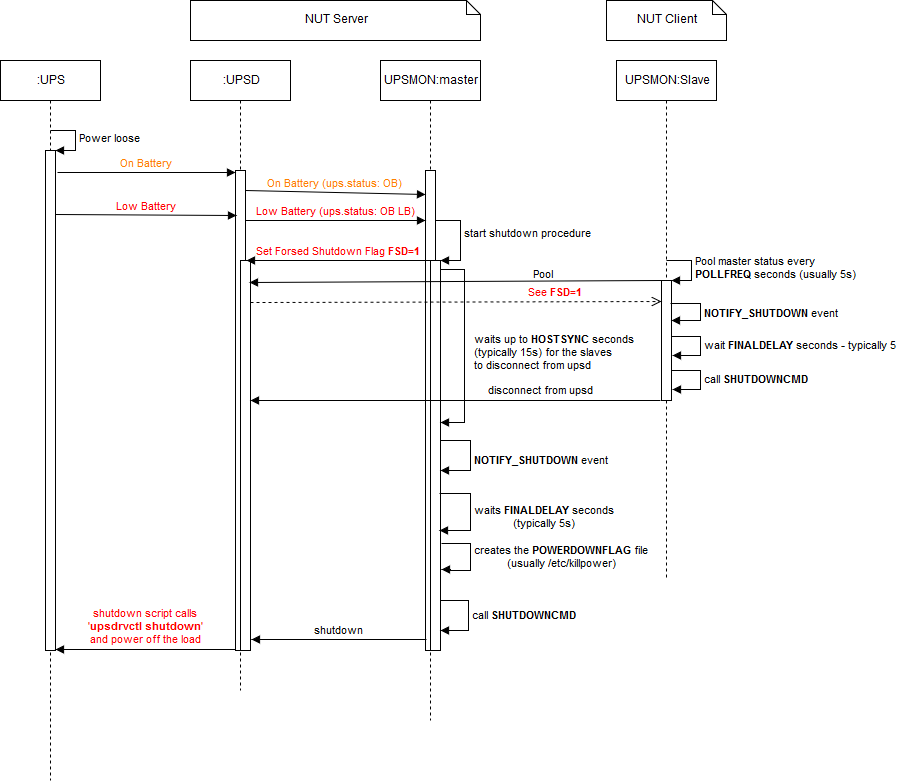

The diagram above was exported from draw.io. Its source (the exported page's mxGraphModel, read from the mxfile embedded in the PNG):
<mxGraphModel dx="1394" dy="745" grid="1" gridSize="10" guides="1" tooltips="1" connect="1" arrows="1" fold="1" page="1" pageScale="1" pageWidth="1100" pageHeight="850" background="#ffffff" math="0" shadow="0">
  <root>
    <mxCell id="0" />
    <mxCell id="1" parent="0" />
    <mxCell id="WTpWwaRwXUbTRwRtyqy8-2" value=":UPS" style="shape=umlLifeline;perimeter=lifelinePerimeter;whiteSpace=wrap;html=1;container=1;collapsible=0;recursiveResize=0;outlineConnect=0;" vertex="1" parent="1">
      <mxGeometry x="90" y="80" width="100" height="720" as="geometry" />
    </mxCell>
    <mxCell id="WTpWwaRwXUbTRwRtyqy8-8" value="" style="html=1;points=[];perimeter=orthogonalPerimeter;" vertex="1" parent="WTpWwaRwXUbTRwRtyqy8-2">
      <mxGeometry x="45" y="90" width="10" height="500" as="geometry" />
    </mxCell>
    <mxCell id="WTpWwaRwXUbTRwRtyqy8-9" value="Power loose" style="edgeStyle=orthogonalEdgeStyle;html=1;align=left;spacingLeft=2;endArrow=block;rounded=0;entryX=1;entryY=0;" edge="1" target="WTpWwaRwXUbTRwRtyqy8-8" parent="WTpWwaRwXUbTRwRtyqy8-2">
      <mxGeometry relative="1" as="geometry">
        <mxPoint x="50" y="70" as="sourcePoint" />
        <Array as="points">
          <mxPoint x="75" y="70" />
        </Array>
      </mxGeometry>
    </mxCell>
    <mxCell id="WTpWwaRwXUbTRwRtyqy8-3" value=":UPSD" style="shape=umlLifeline;perimeter=lifelinePerimeter;whiteSpace=wrap;html=1;container=1;collapsible=0;recursiveResize=0;outlineConnect=0;" vertex="1" parent="1">
      <mxGeometry x="280" y="80" width="100" height="630" as="geometry" />
    </mxCell>
    <mxCell id="WTpWwaRwXUbTRwRtyqy8-10" value="" style="html=1;points=[];perimeter=orthogonalPerimeter;" vertex="1" parent="WTpWwaRwXUbTRwRtyqy8-3">
      <mxGeometry x="45" y="110" width="10" height="480" as="geometry" />
    </mxCell>
    <mxCell id="WTpWwaRwXUbTRwRtyqy8-36" value="" style="html=1;points=[];perimeter=orthogonalPerimeter;fontColor=#000000;" vertex="1" parent="WTpWwaRwXUbTRwRtyqy8-3">
      <mxGeometry x="50" y="200" width="10" height="390" as="geometry" />
    </mxCell>
    <mxCell id="WTpWwaRwXUbTRwRtyqy8-12" value="UPSMON:master" style="shape=umlLifeline;perimeter=lifelinePerimeter;whiteSpace=wrap;html=1;container=1;collapsible=0;recursiveResize=0;outlineConnect=0;" vertex="1" parent="1">
      <mxGeometry x="470" y="80" width="100" height="660" as="geometry" />
    </mxCell>
    <mxCell id="WTpWwaRwXUbTRwRtyqy8-15" value="" style="html=1;points=[];perimeter=orthogonalPerimeter;" vertex="1" parent="WTpWwaRwXUbTRwRtyqy8-12">
      <mxGeometry x="45" y="110" width="10" height="480" as="geometry" />
    </mxCell>
    <mxCell id="WTpWwaRwXUbTRwRtyqy8-25" value="" style="html=1;points=[];perimeter=orthogonalPerimeter;" vertex="1" parent="WTpWwaRwXUbTRwRtyqy8-12">
      <mxGeometry x="50" y="200" width="10" height="390" as="geometry" />
    </mxCell>
    <mxCell id="WTpWwaRwXUbTRwRtyqy8-26" value="start shutdown procedure" style="edgeStyle=orthogonalEdgeStyle;html=1;align=left;spacingLeft=2;endArrow=block;rounded=0;entryX=1;entryY=0;" edge="1" target="WTpWwaRwXUbTRwRtyqy8-25" parent="WTpWwaRwXUbTRwRtyqy8-12">
      <mxGeometry relative="1" as="geometry">
        <mxPoint x="55" y="150" as="sourcePoint" />
        <Array as="points">
          <mxPoint x="55" y="160" />
          <mxPoint x="80" y="160" />
          <mxPoint x="80" y="200" />
        </Array>
      </mxGeometry>
    </mxCell>
    <mxCell id="WTpWwaRwXUbTRwRtyqy8-48" value="waits up to &lt;b&gt;HOSTSYNC&lt;/b&gt; seconds &lt;br&gt;(typically 15s) for the slaves &lt;br&gt;to disconnect from upsd" style="edgeStyle=orthogonalEdgeStyle;html=1;align=left;spacingLeft=2;endArrow=block;rounded=0;fontColor=#000000;entryX=1.043;entryY=0.415;entryDx=0;entryDy=0;entryPerimeter=0;" edge="1" parent="WTpWwaRwXUbTRwRtyqy8-12" target="WTpWwaRwXUbTRwRtyqy8-25">
      <mxGeometry x="0.0769" y="6" relative="1" as="geometry">
        <mxPoint x="60" y="209" as="sourcePoint" />
        <Array as="points">
          <mxPoint x="84" y="209" />
          <mxPoint x="84" y="362" />
        </Array>
        <mxPoint x="60" y="290" as="targetPoint" />
        <mxPoint as="offset" />
      </mxGeometry>
    </mxCell>
    <mxCell id="WTpWwaRwXUbTRwRtyqy8-50" value="&lt;b&gt;NOTIFY_SHUTDOWN&lt;/b&gt; event" style="edgeStyle=orthogonalEdgeStyle;html=1;align=left;spacingLeft=2;endArrow=block;rounded=0;fontColor=#000000;" edge="1" parent="WTpWwaRwXUbTRwRtyqy8-12">
      <mxGeometry x="0.1046" relative="1" as="geometry">
        <mxPoint x="60" y="380" as="sourcePoint" />
        <Array as="points">
          <mxPoint x="60" y="380" />
          <mxPoint x="90" y="380" />
          <mxPoint x="90" y="410" />
        </Array>
        <mxPoint x="60" y="410" as="targetPoint" />
        <mxPoint as="offset" />
      </mxGeometry>
    </mxCell>
    <mxCell id="WTpWwaRwXUbTRwRtyqy8-51" value="waits &lt;b&gt;FINALDELAY&lt;/b&gt; seconds&lt;br&gt;&lt;div align=&quot;center&quot;&gt;(typically 5s)&lt;/div&gt;" style="edgeStyle=orthogonalEdgeStyle;html=1;align=left;spacingLeft=2;endArrow=block;rounded=0;fontColor=#000000;" edge="1" parent="WTpWwaRwXUbTRwRtyqy8-12">
      <mxGeometry x="0.1046" relative="1" as="geometry">
        <mxPoint x="59" y="433" as="sourcePoint" />
        <Array as="points">
          <mxPoint x="90" y="433" />
          <mxPoint x="90" y="470" />
        </Array>
        <mxPoint x="59" y="470" as="targetPoint" />
        <mxPoint as="offset" />
      </mxGeometry>
    </mxCell>
    <mxCell id="WTpWwaRwXUbTRwRtyqy8-53" value="creates the &lt;b&gt;POWERDOWNFLAG&lt;/b&gt; file &lt;br&gt;&lt;div align=&quot;center&quot;&gt;(usually /etc/killpower)&lt;/div&gt;" style="edgeStyle=orthogonalEdgeStyle;html=1;align=left;spacingLeft=2;endArrow=block;rounded=0;fontColor=#000000;exitX=1.1;exitY=0.726;exitDx=0;exitDy=0;exitPerimeter=0;entryX=1.055;entryY=0.793;entryDx=0;entryDy=0;entryPerimeter=0;" edge="1" target="WTpWwaRwXUbTRwRtyqy8-25" parent="WTpWwaRwXUbTRwRtyqy8-12" source="WTpWwaRwXUbTRwRtyqy8-25">
      <mxGeometry relative="1" as="geometry">
        <mxPoint x="165" y="530" as="sourcePoint" />
        <Array as="points">
          <mxPoint x="90" y="483" />
          <mxPoint x="90" y="510" />
          <mxPoint x="70" y="509" />
        </Array>
        <mxPoint x="61" y="514" as="targetPoint" />
      </mxGeometry>
    </mxCell>
    <mxCell id="WTpWwaRwXUbTRwRtyqy8-13" value="UPSMON:Slave" style="shape=umlLifeline;perimeter=lifelinePerimeter;whiteSpace=wrap;html=1;container=1;collapsible=0;recursiveResize=0;outlineConnect=0;" vertex="1" parent="1">
      <mxGeometry x="706" y="80" width="100" height="520" as="geometry" />
    </mxCell>
    <mxCell id="WTpWwaRwXUbTRwRtyqy8-40" value="" style="html=1;points=[];perimeter=orthogonalPerimeter;fontColor=#000000;" vertex="1" parent="WTpWwaRwXUbTRwRtyqy8-13">
      <mxGeometry x="45" y="220" width="10" height="120" as="geometry" />
    </mxCell>
    <mxCell id="WTpWwaRwXUbTRwRtyqy8-41" value="Pool master status every &lt;b&gt;&lt;br&gt;POLLFREQ&lt;/b&gt; seconds (usually 5s)" style="edgeStyle=orthogonalEdgeStyle;html=1;align=left;spacingLeft=2;endArrow=block;rounded=0;entryX=1;entryY=0;fontColor=#000000;" edge="1" target="WTpWwaRwXUbTRwRtyqy8-40" parent="WTpWwaRwXUbTRwRtyqy8-13">
      <mxGeometry relative="1" as="geometry">
        <mxPoint x="50" y="200" as="sourcePoint" />
        <Array as="points">
          <mxPoint x="75" y="200" />
        </Array>
      </mxGeometry>
    </mxCell>
    <mxCell id="WTpWwaRwXUbTRwRtyqy8-45" value="&lt;b&gt;NOTIFY_SHUTDOWN&lt;/b&gt; event" style="edgeStyle=orthogonalEdgeStyle;html=1;align=left;spacingLeft=2;endArrow=block;rounded=0;fontColor=#000000;exitX=0.914;exitY=0.188;exitDx=0;exitDy=0;exitPerimeter=0;" edge="1" parent="WTpWwaRwXUbTRwRtyqy8-13" source="WTpWwaRwXUbTRwRtyqy8-40">
      <mxGeometry x="0.0423" relative="1" as="geometry">
        <mxPoint x="9" y="245" as="sourcePoint" />
        <Array as="points">
          <mxPoint x="84" y="243" />
          <mxPoint x="84" y="260" />
        </Array>
        <mxPoint x="55" y="260" as="targetPoint" />
        <mxPoint as="offset" />
      </mxGeometry>
    </mxCell>
    <mxCell id="WTpWwaRwXUbTRwRtyqy8-14" value="NUT Server" style="shape=note;whiteSpace=wrap;html=1;size=14;verticalAlign=middle;align=center;spacingTop=0;" vertex="1" parent="1">
      <mxGeometry x="280" y="20" width="290" height="40" as="geometry" />
    </mxCell>
    <mxCell id="WTpWwaRwXUbTRwRtyqy8-28" value="On Battery" style="html=1;verticalAlign=bottom;endArrow=block;fontColor=#FF8000;entryX=-0.048;entryY=0.004;entryDx=0;entryDy=0;entryPerimeter=0;" edge="1" parent="1" target="WTpWwaRwXUbTRwRtyqy8-10">
      <mxGeometry width="80" relative="1" as="geometry">
        <mxPoint x="147" y="192" as="sourcePoint" />
        <mxPoint x="225" y="200" as="targetPoint" />
      </mxGeometry>
    </mxCell>
    <mxCell id="WTpWwaRwXUbTRwRtyqy8-32" value="On Battery (ups.status: OB)" style="html=1;verticalAlign=bottom;endArrow=block;fontColor=#FF8000;entryX=0;entryY=0.05;entryDx=0;entryDy=0;entryPerimeter=0;" edge="1" parent="1" target="WTpWwaRwXUbTRwRtyqy8-15">
      <mxGeometry width="80" relative="1" as="geometry">
        <mxPoint x="335" y="210" as="sourcePoint" />
        <mxPoint x="510" y="210" as="targetPoint" />
      </mxGeometry>
    </mxCell>
    <mxCell id="WTpWwaRwXUbTRwRtyqy8-33" value="Low Battery" style="html=1;verticalAlign=bottom;endArrow=block;fontColor=#FF0000;entryX=0.09;entryY=0.093;entryDx=0;entryDy=0;entryPerimeter=0;exitX=0.952;exitY=0.128;exitDx=0;exitDy=0;exitPerimeter=0;" edge="1" parent="1" source="WTpWwaRwXUbTRwRtyqy8-8" target="WTpWwaRwXUbTRwRtyqy8-10">
      <mxGeometry width="80" relative="1" as="geometry">
        <mxPoint x="145" y="230" as="sourcePoint" />
        <mxPoint x="225" y="230" as="targetPoint" />
      </mxGeometry>
    </mxCell>
    <mxCell id="WTpWwaRwXUbTRwRtyqy8-34" value="Low Battery (ups.status: OB LB)" style="html=1;verticalAlign=bottom;endArrow=block;fontColor=#FF0000;" edge="1" parent="1" target="WTpWwaRwXUbTRwRtyqy8-15">
      <mxGeometry width="80" relative="1" as="geometry">
        <mxPoint x="335" y="240" as="sourcePoint" />
        <mxPoint x="415" y="240" as="targetPoint" />
      </mxGeometry>
    </mxCell>
    <mxCell id="WTpWwaRwXUbTRwRtyqy8-35" value="Set Forsed Shutdown Flag &lt;b&gt;FSD=1&lt;/b&gt;" style="html=1;verticalAlign=bottom;endArrow=block;fontColor=#FF0000;entryX=0.557;entryY=0;entryDx=0;entryDy=0;entryPerimeter=0;" edge="1" parent="1" target="WTpWwaRwXUbTRwRtyqy8-36">
      <mxGeometry width="80" relative="1" as="geometry">
        <mxPoint x="520" y="280" as="sourcePoint" />
        <mxPoint x="170" y="510" as="targetPoint" />
      </mxGeometry>
    </mxCell>
    <mxCell id="WTpWwaRwXUbTRwRtyqy8-42" value="Pool" style="html=1;verticalAlign=bottom;endArrow=block;fontColor=#000000;exitX=-0.029;exitY=-0.002;exitDx=0;exitDy=0;exitPerimeter=0;" edge="1" parent="1" source="WTpWwaRwXUbTRwRtyqy8-40">
      <mxGeometry x="-0.4273" y="2" width="80" relative="1" as="geometry">
        <mxPoint x="220" y="510" as="sourcePoint" />
        <mxPoint x="339" y="302" as="targetPoint" />
        <mxPoint as="offset" />
      </mxGeometry>
    </mxCell>
    <mxCell id="WTpWwaRwXUbTRwRtyqy8-43" value="See &lt;b&gt;FSD=1&lt;/b&gt;" style="html=1;verticalAlign=bottom;endArrow=open;dashed=1;endSize=8;fontColor=#FF0000;entryX=0;entryY=0.179;entryDx=0;entryDy=0;entryPerimeter=0;" edge="1" parent="1" target="WTpWwaRwXUbTRwRtyqy8-40">
      <mxGeometry x="0.4843" relative="1" as="geometry">
        <mxPoint x="340" y="322" as="sourcePoint" />
        <mxPoint x="749" y="320" as="targetPoint" />
        <mxPoint as="offset" />
      </mxGeometry>
    </mxCell>
    <mxCell id="WTpWwaRwXUbTRwRtyqy8-46" value="wait &lt;b&gt;FINALDELAY&lt;/b&gt; seconds - typically 5" style="edgeStyle=orthogonalEdgeStyle;html=1;align=left;spacingLeft=2;endArrow=block;rounded=0;entryX=1.057;entryY=0.291;fontColor=#000000;entryDx=0;entryDy=0;entryPerimeter=0;" edge="1" parent="1">
      <mxGeometry relative="1" as="geometry">
        <mxPoint x="761" y="356.3571428571429" as="sourcePoint" />
        <Array as="points">
          <mxPoint x="790" y="356" />
          <mxPoint x="790" y="375" />
        </Array>
        <mxPoint x="761.5714285714287" y="375.21428571428567" as="targetPoint" />
      </mxGeometry>
    </mxCell>
    <mxCell id="WTpWwaRwXUbTRwRtyqy8-47" value="call &lt;b&gt;SHUTDOWNCMD&lt;/b&gt;" style="edgeStyle=orthogonalEdgeStyle;html=1;align=left;spacingLeft=2;endArrow=block;rounded=0;entryX=1.057;entryY=0.291;fontColor=#000000;entryDx=0;entryDy=0;entryPerimeter=0;" edge="1" parent="1">
      <mxGeometry relative="1" as="geometry">
        <mxPoint x="760.9285714285713" y="390.21428571428567" as="sourcePoint" />
        <Array as="points">
          <mxPoint x="790" y="390" />
          <mxPoint x="790" y="409" />
        </Array>
        <mxPoint x="761.5" y="409.07142857142856" as="targetPoint" />
      </mxGeometry>
    </mxCell>
    <mxCell id="WTpWwaRwXUbTRwRtyqy8-49" value="disconnect from upsd" style="html=1;verticalAlign=bottom;endArrow=block;fontColor=#000000;entryX=1.038;entryY=0.358;entryDx=0;entryDy=0;entryPerimeter=0;" edge="1" parent="1" target="WTpWwaRwXUbTRwRtyqy8-36">
      <mxGeometry x="-0.4161" y="-1" width="80" relative="1" as="geometry">
        <mxPoint x="750" y="420" as="sourcePoint" />
        <mxPoint x="350" y="430" as="targetPoint" />
        <mxPoint as="offset" />
      </mxGeometry>
    </mxCell>
    <mxCell id="WTpWwaRwXUbTRwRtyqy8-54" value="call &lt;b&gt;SHUTDOWNCMD&lt;/b&gt;" style="edgeStyle=orthogonalEdgeStyle;html=1;align=left;spacingLeft=2;endArrow=block;rounded=0;fontColor=#000000;" edge="1" parent="1">
      <mxGeometry relative="1" as="geometry">
        <mxPoint x="530" y="620" as="sourcePoint" />
        <Array as="points">
          <mxPoint x="558" y="620" />
          <mxPoint x="558" y="650" />
        </Array>
        <mxPoint x="530" y="650" as="targetPoint" />
      </mxGeometry>
    </mxCell>
    <mxCell id="WTpWwaRwXUbTRwRtyqy8-55" value="shutdown" style="html=1;verticalAlign=bottom;endArrow=block;fontColor=#000000;exitX=-0.376;exitY=0.972;exitDx=0;exitDy=0;exitPerimeter=0;" edge="1" parent="1" source="WTpWwaRwXUbTRwRtyqy8-25">
      <mxGeometry width="80" relative="1" as="geometry">
        <mxPoint x="516" y="667" as="sourcePoint" />
        <mxPoint x="341" y="659" as="targetPoint" />
      </mxGeometry>
    </mxCell>
    <mxCell id="WTpWwaRwXUbTRwRtyqy8-56" value="&lt;div&gt;shutdown script calls &lt;br&gt;&lt;/div&gt;&lt;div&gt;'&lt;b&gt;upsdrvctl shutdown&lt;/b&gt;' &lt;/div&gt;and power off the load" style="html=1;verticalAlign=bottom;endArrow=block;fontColor=#FF0000;" edge="1" parent="1" target="WTpWwaRwXUbTRwRtyqy8-8">
      <mxGeometry width="80" relative="1" as="geometry">
        <mxPoint x="325" y="669" as="sourcePoint" />
        <mxPoint x="150" y="670" as="targetPoint" />
      </mxGeometry>
    </mxCell>
    <mxCell id="WTpWwaRwXUbTRwRtyqy8-57" value="NUT Client" style="shape=note;whiteSpace=wrap;html=1;size=14;verticalAlign=middle;align=center;spacingTop=0;" vertex="1" parent="1">
      <mxGeometry x="696" y="20" width="120" height="40" as="geometry" />
    </mxCell>
  </root>
</mxGraphModel>